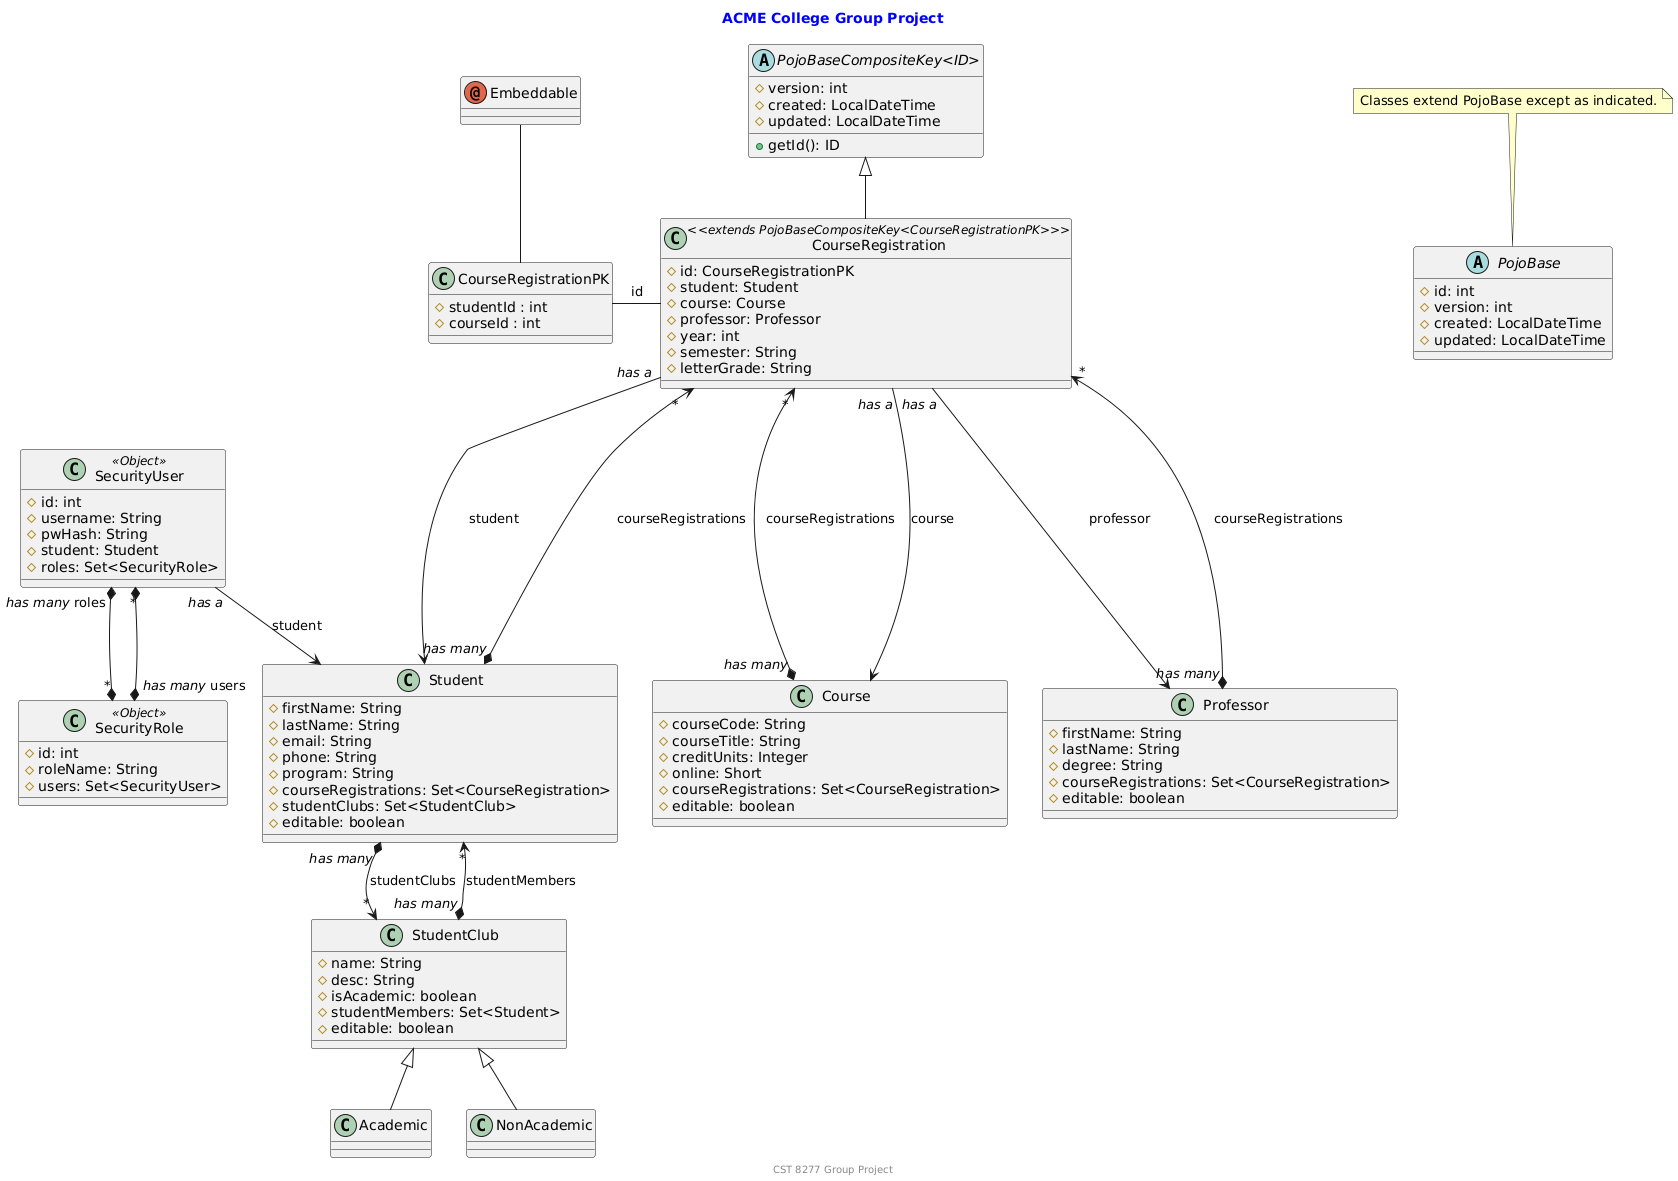

The diagram above was rendered by PlantUML. Its source (embedded in the PNG):
@startuml
skinparam titleFontColor #0000FF
skinparam genericDisplay old
top to bottom direction
annotation Embeddable
title ACME College Group Project

abstract class PojoBase {
    #id: int
    #version: int
    #created: LocalDateTime 
    #updated: LocalDateTime
}

note top of PojoBase #FFFFCC
  Classes extend PojoBase except as indicated.
end note

abstract class PojoBaseCompositeKey<ID> {
    #version: int
    #created: LocalDateTime 
    #updated: LocalDateTime
    +getId(): ID
}

together {
  class Student {
    #firstName: String
    #lastName: String
    #email: String
    #phone: String
    #program: String
    #courseRegistrations: Set<CourseRegistration>
    #studentClubs: Set<StudentClub>
    #editable: boolean
  }
  class Course {
    #courseCode: String
    #courseTitle: String
    #creditUnits: Integer
    #online: Short
    #courseRegistrations: Set<CourseRegistration>
    #editable: boolean
  }
  class CourseRegistrationPK {
    #studentId : int
    #courseId : int
  }
  Embeddable -- CourseRegistrationPK
  class CourseRegistration <<extends PojoBaseCompositeKey<CourseRegistrationPK>>> extends PojoBaseCompositeKey  {
  	#id: CourseRegistrationPK
	  #student: Student
	  #course: Course
	  #professor: Professor
    #year: int
    #semester: String
    #letterGrade: String
  }

  CourseRegistration -r- CourseRegistrationPK: id
  CourseRegistration "<i>has a</i>" ---> Student: student
  CourseRegistration "<i>has a</i>" ---> Course: course
  CourseRegistration "<i>has a</i>" ---> Professor: professor
  Professor "<i>has many</i>" *---> "*" CourseRegistration: courseRegistrations
  Student "<i>has many</i>" *---> "*" CourseRegistration: courseRegistrations
  Course "<i>has many</i>" *---> "*" CourseRegistration: courseRegistrations
  class Professor {
    #firstName: String
    #lastName: String
    #degree: String
    #courseRegistrations: Set<CourseRegistration>
    #editable: boolean
  }
  class StudentClub {
    #name: String
    #desc: String
    #isAcademic: boolean
    #studentMembers: Set<Student>
    #editable: boolean
  }
  StudentClub <|-d- Academic
  StudentClub <|-d- NonAcademic
  StudentClub "<i>has many</i>" *--> "*" Student: studentMembers
  Student "<i>has many</i>" *--> "*" StudentClub: studentClubs

  class SecurityUser <<Object>>  {
    #id: int
    #username: String
    #pwHash: String
    #student: Student
    #roles: Set<SecurityRole>
  }
  class SecurityRole<<Object>> {
    #id: int
    #roleName: String
    #users: Set<SecurityUser>
  }
  SecurityUser "<i>has many</i> roles" *--* "*" SecurityRole
  SecurityUser "<i>has a</i>" --> Student: student
  SecurityRole "<i>has many</i> users" *--* "*" SecurityUser
}

footer
CST 8277 Group Project
endfooter
@enduml